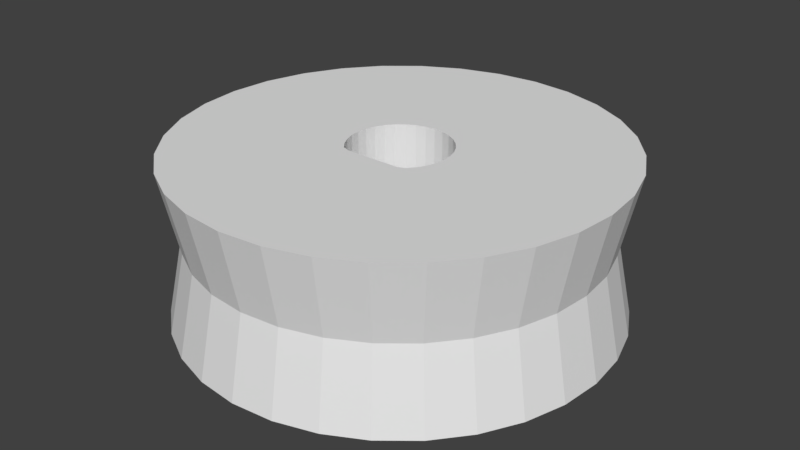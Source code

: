 # Source: motor-wheel.blend  (saved by Blender 2.77.0; exported with 4.5.12 LTS)
import bpy
from mathutils import Matrix  # noqa: F401  (used for matrix-valued properties, if any)

bpy.ops.wm.read_factory_settings(use_empty=True)
scene = bpy.context.scene
scene.name = 'Scene'

# ---- collections
col_collection_1 = bpy.data.collections.new('Collection 1'); scene.collection.children.link(col_collection_1)

# ---- world
world_world = bpy.data.worlds.new('World'); scene.world = world_world
world_world.color = (0.05088, 0.05088, 0.05088)
world_world.use_sun_shadow = False
world_world.sun_shadow_jitter_overblur = 0.0
world_world.cycles.sampling_method = 'MANUAL'

# ---- meshes
me_circle = bpy.data.meshes.new('Circle')
me_circle.from_pydata([(-9.988e-08, 0.125, 0.0), (-0.02439, 0.1226, 0.0), (-0.04784, 0.1155, 0.0), (-0.06945, 0.1039, 0.0), (-0.08839, 0.08839, 0.0), (-0.1039, 0.06945, 0.0), (-0.1155, 0.04784, 0.0), (-0.1226, 0.02439, 0.0), (-0.125, 2.805e-07, 0.0), (-0.1226, -0.02439, 0.0), (-0.1155, -0.04784, 0.0), (-0.1039, -0.06945, 0.0), (-0.08839, -0.08839, 0.0), (-0.06945, -0.095, 0.0), (-0.04784, -0.095, 0.0), (-0.02439, -0.095, 0.0), (-5.915e-08, -0.095, 0.0), (0.02439, -0.095, 0.0), (0.04784, -0.095, 0.0), (0.06945, -0.095, 0.0), (0.08839, -0.08839, 0.0), (0.1039, -0.06945, 0.0), (0.1155, -0.04784, 0.0), (0.1226, -0.02439, 0.0), (0.125, 3.917e-07, 0.0), (0.1226, 0.02439, 0.0), (0.1155, 0.04784, 0.0), (0.1039, 0.06945, 0.0), (0.08839, 0.08839, 0.0), (0.06945, 0.1039, 0.0), (0.04784, 0.1155, 0.0), (0.02439, 0.1226, 0.0), (-0.1057, 0.5313, 0.0), (0.02439, 0.1226, 0.4), (-5.128e-08, 0.5417, 0.0), (-0.2073, 0.5005, 0.0), (0.04784, 0.1155, 0.4), (0.06945, 0.1039, 0.4), (0.08839, 0.08839, 0.4), (-0.301, 0.4504, 0.0), (-0.3831, 0.3831, 0.0), (-0.4504, 0.301, 0.0), (-0.5005, 0.2073, 0.0), (-0.5313, 0.1057, 0.0), (-0.5417, 1.871e-07, 0.0), (-0.5313, -0.1057, 0.0), (-0.5005, -0.2073, 0.0), (-0.4504, -0.301, 0.0), (-0.3831, -0.3831, 0.0), (-0.301, -0.4504, 0.0), (-0.2073, -0.5005, 0.0), (-0.1057, -0.5313, 0.0), (1.085e-07, -0.5417, 0.0), (0.1057, -0.5313, 0.0), (0.2073, -0.5005, 0.0), (0.301, -0.4504, 0.0), (0.3831, -0.3831, 0.0), (0.4504, -0.301, 0.0), (0.1039, 0.06945, 0.4), (0.1155, 0.04784, 0.4), (0.1226, 0.02439, 0.4), (0.5313, 0.1057, 0.0), (0.125, 3.917e-07, 0.4), (0.4504, 0.301, 0.0), (0.3831, 0.3831, 0.0), (0.1226, -0.02439, 0.4), (0.1155, -0.04784, 0.4), (0.1039, -0.06945, 0.4), (0.08839, -0.08839, 0.4), (0.06945, -0.095, 0.4), (0.04784, -0.095, 0.4), (0.02439, -0.095, 0.4), (-5.915e-08, -0.095, 0.4), (-0.02439, -0.095, 0.4), (-0.04784, -0.095, 0.4), (-0.06945, -0.095, 0.4), (-0.08839, -0.08839, 0.4), (-0.1039, -0.06945, 0.4), (-0.1155, -0.04784, 0.4), (-0.1226, -0.02439, 0.4), (-0.125, 2.805e-07, 0.4), (-0.1226, 0.02439, 0.4), (-0.1155, 0.04784, 0.4), (-0.1039, 0.06945, 0.4), (-0.08839, 0.08839, 0.4), (-0.06945, 0.1039, 0.4), (0.5005, -0.2073, 0.0), (0.5313, -0.1057, 0.0), (0.5417, 6.522e-07, 0.0), (-0.04784, 0.1155, 0.4), (0.5005, 0.2073, 0.0), (-0.02439, 0.1226, 0.4), (-9.988e-08, 0.125, 0.4), (0.301, 0.4504, 0.0), (0.2073, 0.5005, 0.0), (0.1057, 0.5313, 0.0), (-0.1057, 0.5313, 0.4), (-5.128e-08, 0.5417, 0.4), (-0.2073, 0.5005, 0.4), (-0.301, 0.4504, 0.4), (-0.3831, 0.3831, 0.4), (-0.4504, 0.301, 0.4), (-0.5005, 0.2073, 0.4), (-0.5313, 0.1057, 0.4), (-0.5417, 1.871e-07, 0.4), (-0.5313, -0.1057, 0.4), (-0.5005, -0.2073, 0.4), (-0.4504, -0.301, 0.4), (-0.3831, -0.3831, 0.4), (-0.301, -0.4504, 0.4), (-0.2073, -0.5005, 0.4), (-0.1057, -0.5313, 0.4), (1.085e-07, -0.5417, 0.4), (0.1057, -0.5313, 0.4), (0.2073, -0.5005, 0.4), (0.301, -0.4504, 0.4), (0.3831, -0.3831, 0.4), (0.4504, -0.301, 0.4), (0.5313, 0.1057, 0.4), (0.4504, 0.301, 0.4), (0.3831, 0.3831, 0.4), (0.5005, -0.2073, 0.4), (0.5313, -0.1057, 0.4), (0.5417, 6.522e-07, 0.4), (0.5005, 0.2073, 0.4), (0.301, 0.4504, 0.4), (0.2073, 0.5005, 0.4), (0.1057, 0.5313, 0.4), (-0.4904, -0.09754, 0.2), (-0.5, 1.96e-07, 0.2), (-0.4619, -0.1913, 0.2), (-0.4157, -0.2778, 0.2), (-0.3536, -0.3536, 0.2), (-0.2778, -0.4157, 0.2), (0.1913, 0.4619, 0.2), (0.2778, 0.4157, 0.2), (-0.1913, -0.4619, 0.2), (0.09754, 0.4904, 0.2), (-0.09755, -0.4904, 0.2), (-5.937e-08, 0.5, 0.2), (8.812e-08, -0.5, 0.2), (-0.2778, 0.4157, 0.2), (-0.1913, 0.4619, 0.2), (0.09755, -0.4904, 0.2), (0.4619, -0.1913, 0.2), (0.4157, -0.2778, 0.2), (0.1913, -0.4619, 0.2), (0.4904, 0.09755, 0.2), (0.5, 6.253e-07, 0.2), (0.2778, -0.4157, 0.2), (0.4619, 0.1913, 0.2), (0.3536, -0.3536, 0.2), (0.4157, 0.2778, 0.2), (0.3536, 0.3536, 0.2), (-0.09755, 0.4904, 0.2), (-0.3536, 0.3536, 0.2), (-0.4157, 0.2778, 0.2), (-0.4619, 0.1913, 0.2), (0.4904, -0.09754, 0.2), (-0.4904, 0.09755, 0.2)], [], [(23, 87, 86, 22), (10, 46, 45, 9), (24, 88, 87, 23), (11, 47, 46, 10), (25, 61, 88, 24), (12, 48, 47, 11), (26, 90, 61, 25), (13, 49, 48, 12), (27, 63, 90, 26), (14, 50, 49, 13), (1, 32, 34, 0), (28, 64, 63, 27), (15, 51, 50, 14), (2, 35, 32, 1), (29, 93, 64, 28), (16, 52, 51, 15), (3, 39, 35, 2), (30, 94, 93, 29), (17, 53, 52, 16), (4, 40, 39, 3), (31, 95, 94, 30), (18, 54, 53, 17), (5, 41, 40, 4), (0, 34, 95, 31), (19, 55, 54, 18), (6, 42, 41, 5), (20, 56, 55, 19), (7, 43, 42, 6), (21, 57, 56, 20), (8, 44, 43, 7), (22, 86, 57, 21), (9, 45, 44, 8), (65, 66, 121, 122), (78, 79, 105, 106), (62, 65, 122, 123), (77, 78, 106, 107), (60, 62, 123, 118), (76, 77, 107, 108), (59, 60, 118, 124), (75, 76, 108, 109), (58, 59, 124, 119), (74, 75, 109, 110), (91, 92, 97, 96), (38, 58, 119, 120), (73, 74, 110, 111), (89, 91, 96, 98), (37, 38, 120, 125), (72, 73, 111, 112), (85, 89, 98, 99), (36, 37, 125, 126), (71, 72, 112, 113), (84, 85, 99, 100), (33, 36, 126, 127), (70, 71, 113, 114), (83, 84, 100, 101), (92, 33, 127, 97), (69, 70, 114, 115), (82, 83, 101, 102), (68, 69, 115, 116), (81, 82, 102, 103), (67, 68, 116, 117), (80, 81, 103, 104), (66, 67, 117, 121), (79, 80, 104, 105), (129, 128, 105, 104), (17, 16, 72, 71), (128, 130, 106, 105), (18, 17, 71, 70), (130, 131, 107, 106), (19, 18, 70, 69), (131, 132, 108, 107), (20, 19, 69, 68), (132, 133, 109, 108), (21, 20, 68, 67), (135, 134, 126, 125), (133, 136, 110, 109), (22, 21, 67, 66), (134, 137, 127, 126), (136, 138, 111, 110), (23, 22, 66, 65), (137, 139, 97, 127), (138, 140, 112, 111), (24, 23, 65, 62), (142, 141, 99, 98), (140, 143, 113, 112), (25, 24, 62, 60), (145, 144, 121, 117), (143, 146, 114, 113), (26, 25, 60, 59), (148, 147, 118, 123), (146, 149, 115, 114), (27, 26, 59, 58), (147, 150, 124, 118), (1, 0, 92, 91), (149, 151, 116, 115), (28, 27, 58, 38), (150, 152, 119, 124), (2, 1, 91, 89), (151, 145, 117, 116), (29, 28, 38, 37), (153, 135, 125, 120), (3, 2, 89, 85), (30, 29, 37, 36), (4, 3, 85, 84), (31, 30, 36, 33), (5, 4, 84, 83), (0, 31, 33, 92), (6, 5, 83, 82), (139, 154, 96, 97), (7, 6, 82, 81), (154, 142, 98, 96), (8, 7, 81, 80), (9, 8, 80, 79), (152, 153, 120, 119), (10, 9, 79, 78), (11, 10, 78, 77), (141, 155, 100, 99), (12, 11, 77, 76), (155, 156, 101, 100), (13, 12, 76, 75), (156, 157, 102, 101), (14, 13, 75, 74), (144, 158, 122, 121), (157, 159, 103, 102), (15, 14, 74, 73), (158, 148, 123, 122), (159, 129, 104, 103), (16, 15, 73, 72), (43, 44, 129, 159), (87, 88, 148, 158), (42, 43, 159, 157), (86, 87, 158, 144), (41, 42, 157, 156), (40, 41, 156, 155), (39, 40, 155, 141), (63, 64, 153, 152), (32, 35, 142, 154), (34, 32, 154, 139), (64, 93, 135, 153), (56, 57, 145, 151), (90, 63, 152, 150), (55, 56, 151, 149), (61, 90, 150, 147), (54, 55, 149, 146), (88, 61, 147, 148), (53, 54, 146, 143), (57, 86, 144, 145), (52, 53, 143, 140), (35, 39, 141, 142), (51, 52, 140, 138), (95, 34, 139, 137), (50, 51, 138, 136), (94, 95, 137, 134), (49, 50, 136, 133), (93, 94, 134, 135), (48, 49, 133, 132), (47, 48, 132, 131), (46, 47, 131, 130), (45, 46, 130, 128), (44, 45, 128, 129)])
me_circle.use_remesh_preserve_volume = False
me_circle.use_remesh_preserve_attributes = False
me_circle.use_mirror_vertex_groups = False
me_circle.update()

# ---- objects
ob_circle = bpy.data.objects.new('Circle', me_circle)

# ---- transforms, parenting, visibility, modifiers, constraints
ob_circle.location = (0.0, 0.0, 0.0)
ob_circle.lineart.crease_threshold = 0.0

# ---- collection membership
col_collection_1.objects.link(ob_circle)

# ---- scene / render settings (as saved in the file)
scene.frame_start = 1; scene.frame_end = 250; scene.frame_set(1)
scene.render.engine = 'BLENDER_EEVEE_NEXT'
scene.render.resolution_percentage = 50
scene.render.dither_intensity = 0.0
scene.cycles.use_denoising = False
scene.cycles.samples = 128
scene.cycles.sampling_pattern = 'TABULATED_SOBOL'
scene.cycles.light_sampling_threshold = 0.0
scene.cycles.use_adaptive_sampling = False
scene.cycles.use_light_tree = False
scene.cycles.blur_glossy = 0.0
scene.cycles.sample_clamp_indirect = 0.0
scene.view_settings.view_transform = 'Standard'
bpy.context.view_layer.update()

# ---- added for rendering (the .blend has no active camera and no usable light): camera, sun
cam_auto = bpy.data.cameras.new('AutoCamera')
cam_auto.lens = 50.0
cam_auto.sensor_width = 36.0
cam_auto.clip_end = 1000.0
ob_auto_camera = bpy.data.objects.new('AutoCamera', cam_auto)
scene.collection.objects.link(ob_auto_camera)
ob_auto_camera.location = (1.46515, -1.75818, 1.37212)
ob_auto_camera.rotation_euler = (1.09748, -7.21219e-08, 0.694738)
scene.camera = ob_auto_camera
light_auto_sun = bpy.data.lights.new('AutoSun', 'SUN')
light_auto_sun.energy = 3.0
light_auto_sun.angle = 0.0523599
ob_auto_sun = bpy.data.objects.new('AutoSun', light_auto_sun)
scene.collection.objects.link(ob_auto_sun)
ob_auto_sun.rotation_euler = (0.872665, 0.174533, 0.523599)
bpy.context.view_layer.update()
